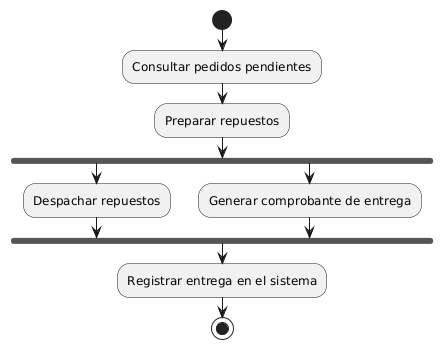

The diagram above was rendered by PlantUML. Its source (embedded in the PNG):
@startuml
start

:Consultar pedidos pendientes;

:Preparar repuestos;

fork
  :Despachar repuestos;
fork again
  :Generar comprobante de entrega;
end fork

:Registrar entrega en el sistema;

stop
@enduml